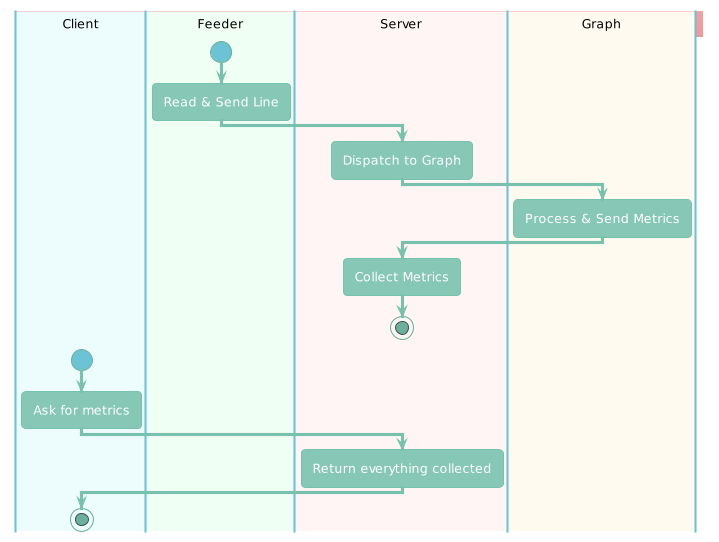

The diagram above was rendered by PlantUML. Its source (embedded in the PNG):
@startuml
!theme minty
skinparam swimlanetitlefontcolor black

|#EDFDFD|Client|
|#F0FFF4|Feeder|
|#FFF5F5|Server|
|#FFFAF0|Graph|

|Feeder|
start
:Read & Send Line;
|Server|
:Dispatch to Graph;
|Graph|
:Process & Send Metrics;
|Server|
:Collect Metrics;
stop

|Client|
start
:Ask for metrics;
|Server|
:Return everything collected;
|Client|
stop

@enduml